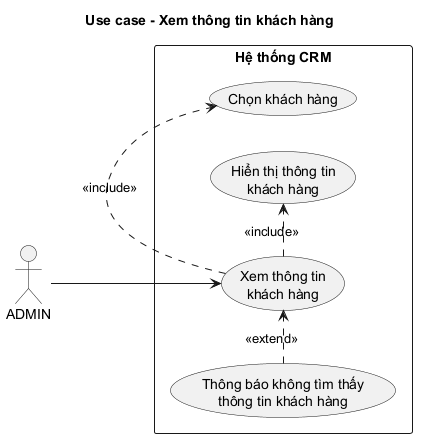

The diagram above was rendered by PlantUML. Its source (embedded in the PNG):
@startuml
title Use case - Xem thông tin khách hàng

left to right direction
skinparam packageStyle rectangle
skinparam shadowing false

actor "ADMIN" as Admin

rectangle "Hệ thống CRM" {
  usecase "Xem thông tin\nkhách hàng" as ViewCustomer
  usecase "Chọn khách hàng" as SelectCustomer
  usecase "Hiển thị thông tin\nkhách hàng" as DisplayCustomer
  usecase "Thông báo không tìm thấy\nthông tin khách hàng" as NotFound
}

Admin --> ViewCustomer
ViewCustomer .> SelectCustomer : <<include>>
ViewCustomer .> DisplayCustomer : <<include>>
NotFound .> ViewCustomer : <<extend>>
@enduml